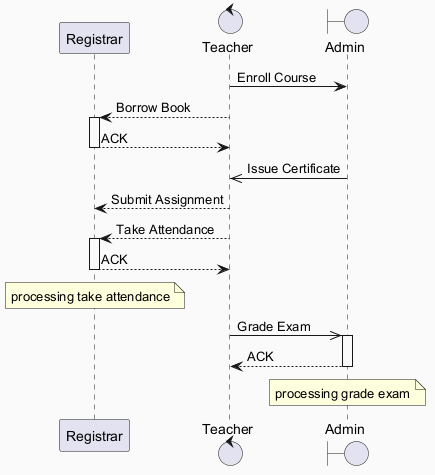

The diagram above was rendered by PlantUML. Its source (embedded in the PNG):
@startuml
skinparam backgroundColor #FAFAFA
skinparam classBackgroundColor #FFF3E0
skinparam classBorderColor #E65100
participant "Registrar" as R
control "Teacher" as T
boundary "Admin" as A
T -> A : Enroll Course
T --> R : Borrow Book
activate R
R --> T : ACK
deactivate R
A ->> T : Issue Certificate
T --> R : Submit Assignment
T --> R : Take Attendance
activate R
R --> T : ACK
deactivate R
note over R : processing take attendance
T ->> A : Grade Exam
activate A
A --> T : ACK
deactivate A
note over A : processing grade exam
@enduml